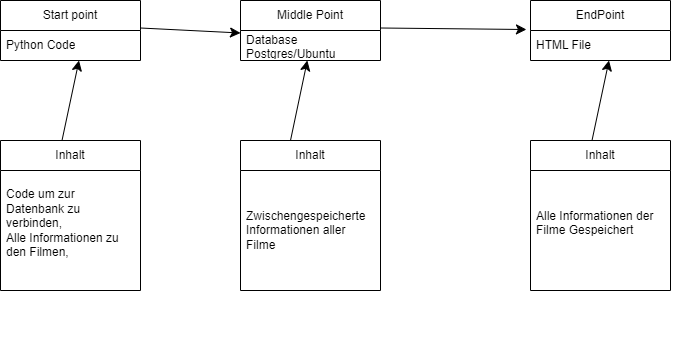

The diagram above was exported from draw.io. Its source (the exported page's mxGraphModel, read from the mxfile embedded in the PNG):
<mxGraphModel dx="1167" dy="778" grid="1" gridSize="10" guides="1" tooltips="1" connect="1" arrows="1" fold="1" page="1" pageScale="1" pageWidth="827" pageHeight="1169" math="0" shadow="0">
  <root>
    <mxCell id="0" />
    <mxCell id="1" parent="0" />
    <mxCell id="MxQKTUW2sCR2t3V_-NbR-93" value="" style="shape=tableRow;horizontal=0;startSize=0;swimlaneHead=0;swimlaneBody=0;top=0;left=0;bottom=0;right=0;collapsible=0;dropTarget=0;fillColor=none;points=[[0,0.5],[1,0.5]];portConstraint=eastwest;strokeColor=inherit;fontSize=16;" parent="1" vertex="1">
      <mxGeometry x="560" y="480" width="180" height="30" as="geometry" />
    </mxCell>
    <mxCell id="VZ8_qX2QXLl7PA96JA61-2" value="Start point" style="swimlane;fontStyle=0;childLayout=stackLayout;horizontal=1;startSize=30;horizontalStack=0;resizeParent=1;resizeParentMax=0;resizeLast=0;collapsible=1;marginBottom=0;whiteSpace=wrap;html=1;" vertex="1" parent="1">
      <mxGeometry x="50" y="150" width="140" height="60" as="geometry" />
    </mxCell>
    <mxCell id="VZ8_qX2QXLl7PA96JA61-3" value="Python Code" style="text;strokeColor=none;fillColor=none;align=left;verticalAlign=middle;spacingLeft=4;spacingRight=4;overflow=hidden;points=[[0,0.5],[1,0.5]];portConstraint=eastwest;rotatable=0;whiteSpace=wrap;html=1;" vertex="1" parent="VZ8_qX2QXLl7PA96JA61-2">
      <mxGeometry y="30" width="140" height="30" as="geometry" />
    </mxCell>
    <mxCell id="VZ8_qX2QXLl7PA96JA61-6" value="Middle Point" style="swimlane;fontStyle=0;childLayout=stackLayout;horizontal=1;startSize=30;horizontalStack=0;resizeParent=1;resizeParentMax=0;resizeLast=0;collapsible=1;marginBottom=0;whiteSpace=wrap;html=1;" vertex="1" parent="1">
      <mxGeometry x="290" y="150" width="140" height="60" as="geometry" />
    </mxCell>
    <mxCell id="VZ8_qX2QXLl7PA96JA61-7" value="Database Postgres/Ubuntu" style="text;strokeColor=none;fillColor=none;align=left;verticalAlign=middle;spacingLeft=4;spacingRight=4;overflow=hidden;points=[[0,0.5],[1,0.5]];portConstraint=eastwest;rotatable=0;whiteSpace=wrap;html=1;" vertex="1" parent="VZ8_qX2QXLl7PA96JA61-6">
      <mxGeometry y="30" width="140" height="30" as="geometry" />
    </mxCell>
    <mxCell id="VZ8_qX2QXLl7PA96JA61-8" value="EndPoint" style="swimlane;fontStyle=0;childLayout=stackLayout;horizontal=1;startSize=30;horizontalStack=0;resizeParent=1;resizeParentMax=0;resizeLast=0;collapsible=1;marginBottom=0;whiteSpace=wrap;html=1;" vertex="1" parent="1">
      <mxGeometry x="580" y="150" width="140" height="60" as="geometry" />
    </mxCell>
    <mxCell id="VZ8_qX2QXLl7PA96JA61-9" value="HTML File" style="text;strokeColor=none;fillColor=none;align=left;verticalAlign=middle;spacingLeft=4;spacingRight=4;overflow=hidden;points=[[0,0.5],[1,0.5]];portConstraint=eastwest;rotatable=0;whiteSpace=wrap;html=1;" vertex="1" parent="VZ8_qX2QXLl7PA96JA61-8">
      <mxGeometry y="30" width="140" height="30" as="geometry" />
    </mxCell>
    <mxCell id="VZ8_qX2QXLl7PA96JA61-10" value="" style="endArrow=classic;html=1;rounded=0;fontSize=12;startSize=8;endSize=8;curved=1;entryX=0;entryY=0.5;entryDx=0;entryDy=0;" edge="1" parent="1">
      <mxGeometry width="50" height="50" relative="1" as="geometry">
        <mxPoint x="190" y="177.5" as="sourcePoint" />
        <mxPoint x="290" y="182.5" as="targetPoint" />
      </mxGeometry>
    </mxCell>
    <mxCell id="VZ8_qX2QXLl7PA96JA61-11" value="" style="endArrow=classic;html=1;rounded=0;fontSize=12;startSize=8;endSize=8;curved=1;entryX=-0.029;entryY=-0.033;entryDx=0;entryDy=0;entryPerimeter=0;" edge="1" parent="1" target="VZ8_qX2QXLl7PA96JA61-9">
      <mxGeometry width="50" height="50" relative="1" as="geometry">
        <mxPoint x="430" y="177.5" as="sourcePoint" />
        <mxPoint x="530" y="182.5" as="targetPoint" />
      </mxGeometry>
    </mxCell>
    <mxCell id="VZ8_qX2QXLl7PA96JA61-13" value="Inhalt" style="swimlane;fontStyle=0;childLayout=stackLayout;horizontal=1;startSize=30;horizontalStack=0;resizeParent=1;resizeParentMax=0;resizeLast=0;collapsible=1;marginBottom=0;whiteSpace=wrap;html=1;" vertex="1" parent="1">
      <mxGeometry x="50" y="290" width="140" height="150" as="geometry" />
    </mxCell>
    <mxCell id="VZ8_qX2QXLl7PA96JA61-14" value="Code um zur Datenbank zu verbinden,&amp;nbsp;&lt;div&gt;Alle Informationen zu den Filmen,&amp;nbsp;&amp;nbsp;&lt;div&gt;&lt;br&gt;&lt;/div&gt;&lt;/div&gt;" style="text;strokeColor=none;fillColor=none;align=left;verticalAlign=middle;spacingLeft=4;spacingRight=4;overflow=hidden;points=[[0,0.5],[1,0.5]];portConstraint=eastwest;rotatable=0;whiteSpace=wrap;html=1;" vertex="1" parent="VZ8_qX2QXLl7PA96JA61-13">
      <mxGeometry y="30" width="140" height="120" as="geometry" />
    </mxCell>
    <mxCell id="VZ8_qX2QXLl7PA96JA61-15" value="Inhalt" style="swimlane;fontStyle=0;childLayout=stackLayout;horizontal=1;startSize=30;horizontalStack=0;resizeParent=1;resizeParentMax=0;resizeLast=0;collapsible=1;marginBottom=0;whiteSpace=wrap;html=1;" vertex="1" parent="1">
      <mxGeometry x="290" y="290" width="140" height="150" as="geometry" />
    </mxCell>
    <mxCell id="VZ8_qX2QXLl7PA96JA61-16" value="Zwischengespeicherte Informationen aller Filme" style="text;strokeColor=none;fillColor=none;align=left;verticalAlign=middle;spacingLeft=4;spacingRight=4;overflow=hidden;points=[[0,0.5],[1,0.5]];portConstraint=eastwest;rotatable=0;whiteSpace=wrap;html=1;" vertex="1" parent="VZ8_qX2QXLl7PA96JA61-15">
      <mxGeometry y="30" width="140" height="120" as="geometry" />
    </mxCell>
    <mxCell id="VZ8_qX2QXLl7PA96JA61-17" value="Inhalt" style="swimlane;fontStyle=0;childLayout=stackLayout;horizontal=1;startSize=30;horizontalStack=0;resizeParent=1;resizeParentMax=0;resizeLast=0;collapsible=1;marginBottom=0;whiteSpace=wrap;html=1;" vertex="1" parent="1">
      <mxGeometry x="580" y="290" width="140" height="150" as="geometry" />
    </mxCell>
    <mxCell id="VZ8_qX2QXLl7PA96JA61-18" value="&lt;div&gt;Alle Informationen der Filme Gespeichert&lt;div&gt;&lt;br&gt;&lt;/div&gt;&lt;/div&gt;" style="text;strokeColor=none;fillColor=none;align=left;verticalAlign=middle;spacingLeft=4;spacingRight=4;overflow=hidden;points=[[0,0.5],[1,0.5]];portConstraint=eastwest;rotatable=0;whiteSpace=wrap;html=1;" vertex="1" parent="VZ8_qX2QXLl7PA96JA61-17">
      <mxGeometry y="30" width="140" height="120" as="geometry" />
    </mxCell>
    <mxCell id="VZ8_qX2QXLl7PA96JA61-19" value="" style="endArrow=classic;html=1;rounded=0;fontSize=12;startSize=8;endSize=8;curved=1;" edge="1" parent="1" target="VZ8_qX2QXLl7PA96JA61-7">
      <mxGeometry width="50" height="50" relative="1" as="geometry">
        <mxPoint x="340" y="290" as="sourcePoint" />
        <mxPoint x="390" y="240" as="targetPoint" />
      </mxGeometry>
    </mxCell>
    <mxCell id="VZ8_qX2QXLl7PA96JA61-20" value="" style="endArrow=classic;html=1;rounded=0;fontSize=12;startSize=8;endSize=8;curved=1;" edge="1" parent="1">
      <mxGeometry width="50" height="50" relative="1" as="geometry">
        <mxPoint x="111.5" y="290" as="sourcePoint" />
        <mxPoint x="128.5" y="210" as="targetPoint" />
      </mxGeometry>
    </mxCell>
    <mxCell id="VZ8_qX2QXLl7PA96JA61-21" value="" style="endArrow=classic;html=1;rounded=0;fontSize=12;startSize=8;endSize=8;curved=1;" edge="1" parent="1">
      <mxGeometry width="50" height="50" relative="1" as="geometry">
        <mxPoint x="641.5" y="290" as="sourcePoint" />
        <mxPoint x="658.5" y="210" as="targetPoint" />
      </mxGeometry>
    </mxCell>
  </root>
</mxGraphModel>